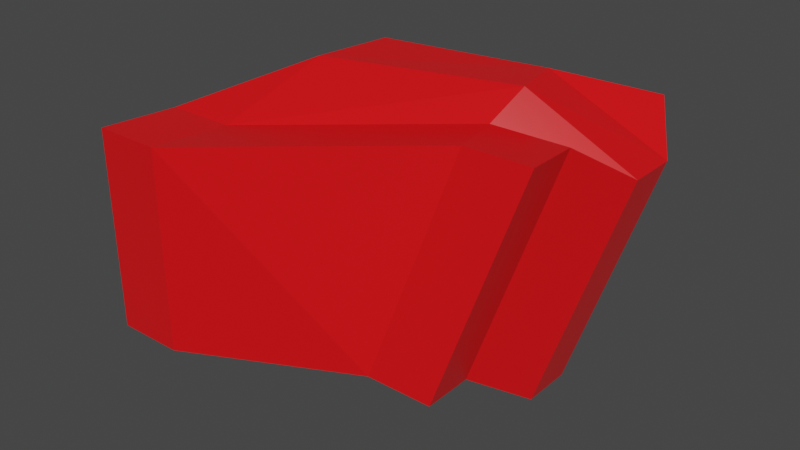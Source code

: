 # Source: sample3Dobject.blend  (saved by Blender 3.0.42; exported with 4.5.12 LTS)
import bpy
from mathutils import Matrix  # noqa: F401  (used for matrix-valued properties, if any)

bpy.ops.wm.read_factory_settings(use_empty=True)
scene = bpy.context.scene
scene.name = 'Scene'

# ---- collections
col_collection = bpy.data.collections.new('Collection'); scene.collection.children.link(col_collection)

# ---- materials (node trees are filled in below, after node groups)
mat_material_001 = bpy.data.materials.new('Material.001')
mat_material_001.use_transparent_shadow = False

# ---- material node trees
mat_material_001.use_nodes = True; mat_material_001.node_tree.nodes.clear()
_N = mat_material_001.node_tree.nodes; _L = mat_material_001.node_tree.links
n0 = _N.new('ShaderNodeBsdfPrincipled'); n0.name = 'Principled BSDF'; n0.location = (10, 300)
n0.distribution = 'GGX'
n0.subsurface_method = 'RANDOM_WALK_SKIN'
n0.inputs[0].default_value = (0.8, 0.005338, 0.007643, 1.0)
n0.inputs[2].default_value = 0.2667
n0.inputs[3].default_value = 1.45
n0.inputs[13].default_value = 0.6
n0.inputs[27].default_value = (0.0, 0.0, 0.0, 1.0)
n0.inputs[28].default_value = 1.0
n1 = _N.new('ShaderNodeOutputMaterial'); n1.name = 'Material Output'; n1.location = (300, 300)
_L.new(n0.outputs[0], n1.inputs[0])
n1.is_active_output = True

# ---- world
world_world = bpy.data.worlds.new('World'); scene.world = world_world
world_world.use_nodes = True; world_world.node_tree.nodes.clear()
_N = world_world.node_tree.nodes; _L = world_world.node_tree.links
n0 = _N.new('ShaderNodeOutputWorld'); n0.name = 'World Output'; n0.location = (300, 300)
n1 = _N.new('ShaderNodeBackground'); n1.name = 'Background'; n1.location = (10, 300)
n1.inputs[0].default_value = (0.05088, 0.05088, 0.05088, 1.0)
_L.new(n1.outputs[0], n0.inputs[0])
n0.is_active_output = True
world_world.color = (0.05088, 0.05088, 0.05088)
world_world.use_sun_shadow = False
world_world.sun_shadow_jitter_overblur = 0.0

# ---- meshes
me_cube_001 = bpy.data.meshes.new('Cube.001')
me_cube_001.from_pydata([(-1.722, -1.666, -1.144), (-1.722, -1.666, 0.8563), (-1.0, 1.0, -1.0), (-1.0, 1.0, 1.0), (1.38, -1.0, -1.0), (1.927, -0.4901, 1.118), (1.38, 1.0, -1.0), (1.927, 1.51, 1.118), (0.2702, 1.332, -1.413), (-0.3965, 1.332, -1.413), (-0.3965, 1.332, 0.5873), (0.817, 1.842, 0.7057), (-1.055, -1.666, -1.144), (0.7133, -1.0, -1.0), (1.26, -0.4901, 1.118), (-1.055, -1.666, 0.8563), (-1.682, 0.3487, -1.683), (-1.862, -0.3177, -1.719), (-1.541, -0.9992, -1.108), (-1.541, -0.9992, 0.8922), (-1.904, 0.01901, 0.4753), (-1.723, 0.6854, 0.5113), (1.38, -0.5, -1.0), (1.678, 0.08113, -1.394), (1.678, 0.5811, -1.394), (2.225, 1.091, 0.7249), (2.225, 0.591, 0.7249), (1.927, 0.009922, 1.118), (1.161, 0.8545, 1.363), (1.256, 0.3545, 1.363), (1.165, 0.009922, 1.118), (-0.3696, 0.5148, 1.403), (-0.5501, -0.1516, 1.367), (-0.8748, -0.9992, 0.8922), (-0.5138, 0.3336, -1.036), (-0.6943, -0.3328, -1.072), (-0.8748, -0.9992, -1.108), (0.4283, 0.5, -1.0), (0.5233, 0.0, -1.0), (0.6183, -0.5, -1.0)], [], [(16, 21, 3, 2), (8, 11, 7, 6), (22, 27, 5, 4), (12, 15, 1, 0), (39, 22, 4, 13), (33, 19, 1, 15), (27, 30, 14, 5), (30, 33, 15, 14), (18, 36, 12, 0), (36, 39, 13, 12), (4, 5, 14, 13), (13, 14, 15, 12), (2, 3, 10, 9), (9, 10, 11, 8), (9, 8, 37, 34), (34, 37, 38, 35), (35, 38, 39, 36), (2, 9, 34, 16), (16, 34, 35, 17), (17, 35, 36, 18), (11, 10, 31, 28), (28, 31, 32, 29), (29, 32, 33, 30), (7, 11, 28, 25), (25, 28, 29, 26), (26, 29, 30, 27), (10, 3, 21, 31), (31, 21, 20, 32), (32, 20, 19, 33), (8, 6, 24, 37), (37, 24, 23, 38), (38, 23, 22, 39), (6, 7, 25, 24), (24, 25, 26, 23), (23, 26, 27, 22), (0, 1, 19, 18), (18, 19, 20, 17), (17, 20, 21, 16)])
_uv = me_cube_001.uv_layers.new(name='UVMap')
_uv.uv.foreach_set('vector', [0.375, 0.1875, 0.625, 0.1875, 0.625, 0.25, 0.375, 0.25, 0.375, 0.4167, 0.625, 0.4167, 0.625, 0.5, 0.375, 0.5, 0.375, 0.6875, 0.625, 0.6875, 0.625, 0.75, 0.375, 0.75, 0.375, 0.9167, 0.625, 0.9167, 0.625, 1.0, 0.375, 1.0, 0.2917, 0.6875, 0.375, 0.6875, 0.375, 0.75, 0.2917, 0.75, 0.7917, 0.6875, 0.875, 0.6875, 0.875, 0.75, 0.7917, 0.75, 0.625, 0.6875, 0.7083, 0.6875, 0.7083, 0.75, 0.625, 0.75, 0.7083, 0.6875, 0.7917, 0.6875, 0.7917, 0.75, 0.7083, 0.75, 0.125, 0.6875, 0.2083, 0.6875, 0.2083, 0.75, 0.125, 0.75, 0.2083, 0.6875, 0.2917, 0.6875, 0.2917, 0.75, 0.2083, 0.75, 0.375, 0.75, 0.625, 0.75, 0.625, 0.8333, 0.375, 0.8333, 0.375, 0.8333, 0.625, 0.8333, 0.625, 0.9167, 0.375, 0.9167, 0.375, 0.25, 0.625, 0.25, 0.625, 0.3333, 0.375, 0.3333, 0.375, 0.3333, 0.625, 0.3333, 0.625, 0.4167, 0.375, 0.4167, 0.2083, 0.5, 0.2917, 0.5, 0.2917, 0.5625, 0.2083, 0.5625, 0.2083, 0.5625, 0.2917, 0.5625, 0.2917, 0.625, 0.2083, 0.625, 0.2083, 0.625, 0.2917, 0.625, 0.2917, 0.6875, 0.2083, 0.6875, 0.125, 0.5, 0.2083, 0.5, 0.2083, 0.5625, 0.125, 0.5625, 0.125, 0.5625, 0.2083, 0.5625, 0.2083, 0.625, 0.125, 0.625, 0.125, 0.625, 0.2083, 0.625, 0.2083, 0.6875, 0.125, 0.6875, 0.7083, 0.5, 0.7917, 0.5, 0.7917, 0.5625, 0.7083, 0.5625, 0.7083, 0.5625, 0.7917, 0.5625, 0.7917, 0.625, 0.7083, 0.625, 0.7083, 0.625, 0.7917, 0.625, 0.7917, 0.6875, 0.7083, 0.6875, 0.625, 0.5, 0.7083, 0.5, 0.7083, 0.5625, 0.625, 0.5625, 0.625, 0.5625, 0.7083, 0.5625, 0.7083, 0.625, 0.625, 0.625, 0.625, 0.625, 0.7083, 0.625, 0.7083, 0.6875, 0.625, 0.6875, 0.7917, 0.5, 0.875, 0.5, 0.875, 0.5625, 0.7917, 0.5625, 0.7917, 0.5625, 0.875, 0.5625, 0.875, 0.625, 0.7917, 0.625, 0.7917, 0.625, 0.875, 0.625, 0.875, 0.6875, 0.7917, 0.6875, 0.2917, 0.5, 0.375, 0.5, 0.375, 0.5625, 0.2917, 0.5625, 0.2917, 0.5625, 0.375, 0.5625, 0.375, 0.625, 0.2917, 0.625, 0.2917, 0.625, 0.375, 0.625, 0.375, 0.6875, 0.2917, 0.6875, 0.375, 0.5, 0.625, 0.5, 0.625, 0.5625, 0.375, 0.5625, 0.375, 0.5625, 0.625, 0.5625, 0.625, 0.625, 0.375, 0.625, 0.375, 0.625, 0.625, 0.625, 0.625, 0.6875, 0.375, 0.6875, 0.375, 0.0, 0.625, 0.0, 0.625, 0.0625, 0.375, 0.0625, 0.375, 0.0625, 0.625, 0.0625, 0.625, 0.125, 0.375, 0.125, 0.375, 0.125, 0.625, 0.125, 0.625, 0.1875, 0.375, 0.1875])
me_cube_001.materials.append(mat_material_001)
me_cube_001.use_remesh_fix_poles = True
me_cube_001.use_remesh_preserve_attributes = False
me_cube_001.update()

# ---- objects
ob_cube = bpy.data.objects.new('Cube', me_cube_001)

# ---- transforms, parenting, visibility, modifiers, constraints
ob_cube.location = (0.0, 0.0, 0.82)

# ---- collection membership
col_collection.objects.link(ob_cube)

# ---- scene / render settings (as saved in the file)
scene.frame_start = 1; scene.frame_end = 250; scene.frame_set(1)
scene.render.engine = 'BLENDER_EEVEE_NEXT'
scene.cycles.sampling_pattern = 'TABULATED_SOBOL'
scene.cycles.use_light_tree = False
scene.view_settings.view_transform = 'Filmic'
bpy.context.view_layer.update()

# ---- added for rendering (the .blend has no active camera and no usable light): camera, sun
cam_auto = bpy.data.cameras.new('AutoCamera')
cam_auto.lens = 50.0
cam_auto.sensor_width = 36.0
cam_auto.clip_end = 1000.0
ob_auto_camera = bpy.data.objects.new('AutoCamera', cam_auto)
scene.collection.objects.link(ob_auto_camera)
ob_auto_camera.location = (5.9451, -6.85366, 5.28993)
ob_auto_camera.rotation_euler = (1.09748, -7.21219e-08, 0.694738)
scene.camera = ob_auto_camera
light_auto_sun = bpy.data.lights.new('AutoSun', 'SUN')
light_auto_sun.energy = 3.0
light_auto_sun.angle = 0.0523599
ob_auto_sun = bpy.data.objects.new('AutoSun', light_auto_sun)
scene.collection.objects.link(ob_auto_sun)
ob_auto_sun.rotation_euler = (0.872665, 0.174533, 0.523599)
bpy.context.view_layer.update()
